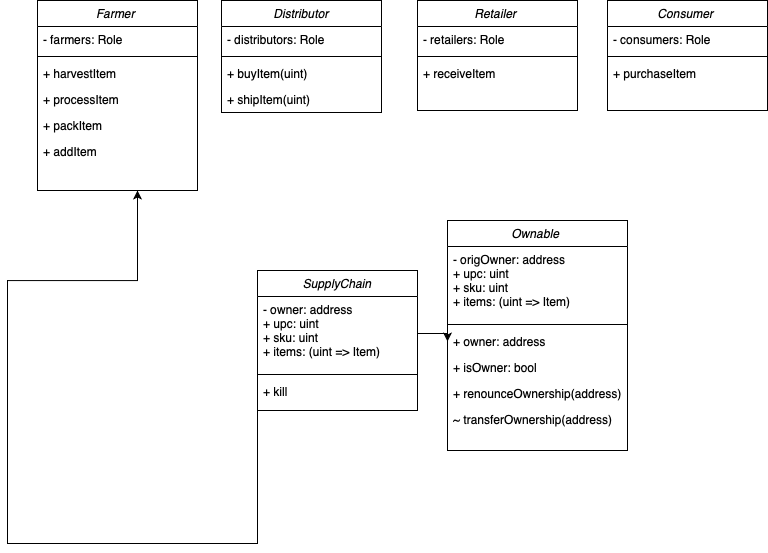

The diagram above was exported from draw.io. Its source (the exported page's mxGraphModel, read from the mxfile embedded in the PNG):
<mxGraphModel dx="1048" dy="645" grid="1" gridSize="10" guides="1" tooltips="1" connect="1" arrows="1" fold="1" page="1" pageScale="1" pageWidth="827" pageHeight="1169" math="0" shadow="0">
  <root>
    <mxCell id="0" />
    <mxCell id="1" parent="0" />
    <mxCell id="XvWM4k6eefiFSlys2Bdt-3" value="Farmer " style="swimlane;fontStyle=2;align=center;verticalAlign=top;childLayout=stackLayout;horizontal=1;startSize=26;horizontalStack=0;resizeParent=1;resizeLast=0;collapsible=1;marginBottom=0;rounded=0;shadow=0;strokeWidth=1;" vertex="1" parent="1">
      <mxGeometry x="70" y="70" width="160" height="190" as="geometry">
        <mxRectangle x="230" y="140" width="160" height="26" as="alternateBounds" />
      </mxGeometry>
    </mxCell>
    <mxCell id="XvWM4k6eefiFSlys2Bdt-4" value="- farmers: Role" style="text;align=left;verticalAlign=top;spacingLeft=4;spacingRight=4;overflow=hidden;rotatable=0;points=[[0,0.5],[1,0.5]];portConstraint=eastwest;" vertex="1" parent="XvWM4k6eefiFSlys2Bdt-3">
      <mxGeometry y="26" width="160" height="26" as="geometry" />
    </mxCell>
    <mxCell id="XvWM4k6eefiFSlys2Bdt-5" value="" style="line;html=1;strokeWidth=1;align=left;verticalAlign=middle;spacingTop=-1;spacingLeft=3;spacingRight=3;rotatable=0;labelPosition=right;points=[];portConstraint=eastwest;" vertex="1" parent="XvWM4k6eefiFSlys2Bdt-3">
      <mxGeometry y="52" width="160" height="8" as="geometry" />
    </mxCell>
    <mxCell id="XvWM4k6eefiFSlys2Bdt-6" value="+ harvestItem" style="text;align=left;verticalAlign=top;spacingLeft=4;spacingRight=4;overflow=hidden;rotatable=0;points=[[0,0.5],[1,0.5]];portConstraint=eastwest;" vertex="1" parent="XvWM4k6eefiFSlys2Bdt-3">
      <mxGeometry y="60" width="160" height="26" as="geometry" />
    </mxCell>
    <mxCell id="XvWM4k6eefiFSlys2Bdt-7" value="+ processItem" style="text;align=left;verticalAlign=top;spacingLeft=4;spacingRight=4;overflow=hidden;rotatable=0;points=[[0,0.5],[1,0.5]];portConstraint=eastwest;" vertex="1" parent="XvWM4k6eefiFSlys2Bdt-3">
      <mxGeometry y="86" width="160" height="26" as="geometry" />
    </mxCell>
    <mxCell id="XvWM4k6eefiFSlys2Bdt-8" value="+ packItem&#10;" style="text;align=left;verticalAlign=top;spacingLeft=4;spacingRight=4;overflow=hidden;rotatable=0;points=[[0,0.5],[1,0.5]];portConstraint=eastwest;" vertex="1" parent="XvWM4k6eefiFSlys2Bdt-3">
      <mxGeometry y="112" width="160" height="26" as="geometry" />
    </mxCell>
    <mxCell id="XvWM4k6eefiFSlys2Bdt-9" value="+ addItem" style="text;align=left;verticalAlign=top;spacingLeft=4;spacingRight=4;overflow=hidden;rotatable=0;points=[[0,0.5],[1,0.5]];portConstraint=eastwest;" vertex="1" parent="XvWM4k6eefiFSlys2Bdt-3">
      <mxGeometry y="138" width="160" height="26" as="geometry" />
    </mxCell>
    <mxCell id="XvWM4k6eefiFSlys2Bdt-10" value="Distributor" style="swimlane;fontStyle=2;align=center;verticalAlign=top;childLayout=stackLayout;horizontal=1;startSize=26;horizontalStack=0;resizeParent=1;resizeLast=0;collapsible=1;marginBottom=0;rounded=0;shadow=0;strokeWidth=1;" vertex="1" parent="1">
      <mxGeometry x="254" y="70" width="160" height="112" as="geometry">
        <mxRectangle x="230" y="140" width="160" height="26" as="alternateBounds" />
      </mxGeometry>
    </mxCell>
    <mxCell id="XvWM4k6eefiFSlys2Bdt-11" value="- distributors: Role" style="text;align=left;verticalAlign=top;spacingLeft=4;spacingRight=4;overflow=hidden;rotatable=0;points=[[0,0.5],[1,0.5]];portConstraint=eastwest;" vertex="1" parent="XvWM4k6eefiFSlys2Bdt-10">
      <mxGeometry y="26" width="160" height="26" as="geometry" />
    </mxCell>
    <mxCell id="XvWM4k6eefiFSlys2Bdt-12" value="" style="line;html=1;strokeWidth=1;align=left;verticalAlign=middle;spacingTop=-1;spacingLeft=3;spacingRight=3;rotatable=0;labelPosition=right;points=[];portConstraint=eastwest;" vertex="1" parent="XvWM4k6eefiFSlys2Bdt-10">
      <mxGeometry y="52" width="160" height="8" as="geometry" />
    </mxCell>
    <mxCell id="XvWM4k6eefiFSlys2Bdt-13" value="+ buyItem(uint)" style="text;align=left;verticalAlign=top;spacingLeft=4;spacingRight=4;overflow=hidden;rotatable=0;points=[[0,0.5],[1,0.5]];portConstraint=eastwest;" vertex="1" parent="XvWM4k6eefiFSlys2Bdt-10">
      <mxGeometry y="60" width="160" height="26" as="geometry" />
    </mxCell>
    <mxCell id="XvWM4k6eefiFSlys2Bdt-14" value="+ shipItem(uint)" style="text;align=left;verticalAlign=top;spacingLeft=4;spacingRight=4;overflow=hidden;rotatable=0;points=[[0,0.5],[1,0.5]];portConstraint=eastwest;" vertex="1" parent="XvWM4k6eefiFSlys2Bdt-10">
      <mxGeometry y="86" width="160" height="26" as="geometry" />
    </mxCell>
    <mxCell id="XvWM4k6eefiFSlys2Bdt-15" value="Consumer " style="swimlane;fontStyle=2;align=center;verticalAlign=top;childLayout=stackLayout;horizontal=1;startSize=26;horizontalStack=0;resizeParent=1;resizeLast=0;collapsible=1;marginBottom=0;rounded=0;shadow=0;strokeWidth=1;" vertex="1" parent="1">
      <mxGeometry x="640" y="70" width="160" height="110" as="geometry">
        <mxRectangle x="230" y="140" width="160" height="26" as="alternateBounds" />
      </mxGeometry>
    </mxCell>
    <mxCell id="XvWM4k6eefiFSlys2Bdt-16" value="- consumers: Role" style="text;align=left;verticalAlign=top;spacingLeft=4;spacingRight=4;overflow=hidden;rotatable=0;points=[[0,0.5],[1,0.5]];portConstraint=eastwest;" vertex="1" parent="XvWM4k6eefiFSlys2Bdt-15">
      <mxGeometry y="26" width="160" height="26" as="geometry" />
    </mxCell>
    <mxCell id="XvWM4k6eefiFSlys2Bdt-17" value="" style="line;html=1;strokeWidth=1;align=left;verticalAlign=middle;spacingTop=-1;spacingLeft=3;spacingRight=3;rotatable=0;labelPosition=right;points=[];portConstraint=eastwest;" vertex="1" parent="XvWM4k6eefiFSlys2Bdt-15">
      <mxGeometry y="52" width="160" height="8" as="geometry" />
    </mxCell>
    <mxCell id="XvWM4k6eefiFSlys2Bdt-18" value="+ purchaseItem" style="text;align=left;verticalAlign=top;spacingLeft=4;spacingRight=4;overflow=hidden;rotatable=0;points=[[0,0.5],[1,0.5]];portConstraint=eastwest;" vertex="1" parent="XvWM4k6eefiFSlys2Bdt-15">
      <mxGeometry y="60" width="160" height="26" as="geometry" />
    </mxCell>
    <mxCell id="XvWM4k6eefiFSlys2Bdt-19" value="Retailer &#10;" style="swimlane;fontStyle=2;align=center;verticalAlign=top;childLayout=stackLayout;horizontal=1;startSize=26;horizontalStack=0;resizeParent=1;resizeLast=0;collapsible=1;marginBottom=0;rounded=0;shadow=0;strokeWidth=1;" vertex="1" parent="1">
      <mxGeometry x="450" y="70" width="160" height="110" as="geometry">
        <mxRectangle x="230" y="140" width="160" height="26" as="alternateBounds" />
      </mxGeometry>
    </mxCell>
    <mxCell id="XvWM4k6eefiFSlys2Bdt-20" value="- retailers: Role" style="text;align=left;verticalAlign=top;spacingLeft=4;spacingRight=4;overflow=hidden;rotatable=0;points=[[0,0.5],[1,0.5]];portConstraint=eastwest;" vertex="1" parent="XvWM4k6eefiFSlys2Bdt-19">
      <mxGeometry y="26" width="160" height="26" as="geometry" />
    </mxCell>
    <mxCell id="XvWM4k6eefiFSlys2Bdt-21" value="" style="line;html=1;strokeWidth=1;align=left;verticalAlign=middle;spacingTop=-1;spacingLeft=3;spacingRight=3;rotatable=0;labelPosition=right;points=[];portConstraint=eastwest;" vertex="1" parent="XvWM4k6eefiFSlys2Bdt-19">
      <mxGeometry y="52" width="160" height="8" as="geometry" />
    </mxCell>
    <mxCell id="XvWM4k6eefiFSlys2Bdt-22" value="+ receiveItem" style="text;align=left;verticalAlign=top;spacingLeft=4;spacingRight=4;overflow=hidden;rotatable=0;points=[[0,0.5],[1,0.5]];portConstraint=eastwest;" vertex="1" parent="XvWM4k6eefiFSlys2Bdt-19">
      <mxGeometry y="60" width="160" height="26" as="geometry" />
    </mxCell>
    <mxCell id="XvWM4k6eefiFSlys2Bdt-23" style="edgeStyle=orthogonalEdgeStyle;rounded=0;orthogonalLoop=1;jettySize=auto;html=1;exitX=0;exitY=0.962;exitDx=0;exitDy=0;exitPerimeter=0;" edge="1" parent="1" source="XvWM4k6eefiFSlys2Bdt-27">
      <mxGeometry relative="1" as="geometry">
        <mxPoint x="170" y="260" as="targetPoint" />
        <mxPoint x="350" y="397" as="sourcePoint" />
        <Array as="points">
          <mxPoint x="40" y="613" />
          <mxPoint x="40" y="350" />
          <mxPoint x="170" y="350" />
        </Array>
      </mxGeometry>
    </mxCell>
    <mxCell id="XvWM4k6eefiFSlys2Bdt-24" value="SupplyChain" style="swimlane;fontStyle=2;align=center;verticalAlign=top;childLayout=stackLayout;horizontal=1;startSize=26;horizontalStack=0;resizeParent=1;resizeLast=0;collapsible=1;marginBottom=0;rounded=0;shadow=0;strokeWidth=1;" vertex="1" parent="1">
      <mxGeometry x="290" y="340" width="160" height="140" as="geometry">
        <mxRectangle x="230" y="140" width="160" height="26" as="alternateBounds" />
      </mxGeometry>
    </mxCell>
    <mxCell id="XvWM4k6eefiFSlys2Bdt-25" value="- owner: address&#10;+ upc: uint&#10;+ sku: uint&#10;+ items: (uint =&gt; Item)" style="text;align=left;verticalAlign=top;spacingLeft=4;spacingRight=4;overflow=hidden;rotatable=0;points=[[0,0.5],[1,0.5]];portConstraint=eastwest;" vertex="1" parent="XvWM4k6eefiFSlys2Bdt-24">
      <mxGeometry y="26" width="160" height="74" as="geometry" />
    </mxCell>
    <mxCell id="XvWM4k6eefiFSlys2Bdt-26" value="" style="line;html=1;strokeWidth=1;align=left;verticalAlign=middle;spacingTop=-1;spacingLeft=3;spacingRight=3;rotatable=0;labelPosition=right;points=[];portConstraint=eastwest;" vertex="1" parent="XvWM4k6eefiFSlys2Bdt-24">
      <mxGeometry y="100" width="160" height="8" as="geometry" />
    </mxCell>
    <mxCell id="XvWM4k6eefiFSlys2Bdt-27" value="+ kill" style="text;align=left;verticalAlign=top;spacingLeft=4;spacingRight=4;overflow=hidden;rotatable=0;points=[[0,0.5],[1,0.5]];portConstraint=eastwest;" vertex="1" parent="XvWM4k6eefiFSlys2Bdt-24">
      <mxGeometry y="108" width="160" height="26" as="geometry" />
    </mxCell>
    <mxCell id="XvWM4k6eefiFSlys2Bdt-28" value="Ownable &#10;" style="swimlane;fontStyle=2;align=center;verticalAlign=top;childLayout=stackLayout;horizontal=1;startSize=26;horizontalStack=0;resizeParent=1;resizeLast=0;collapsible=1;marginBottom=0;rounded=0;shadow=0;strokeWidth=1;" vertex="1" parent="1">
      <mxGeometry x="480" y="290" width="180" height="230" as="geometry">
        <mxRectangle x="230" y="140" width="160" height="26" as="alternateBounds" />
      </mxGeometry>
    </mxCell>
    <mxCell id="XvWM4k6eefiFSlys2Bdt-29" value="- origOwner: address&#10;+ upc: uint&#10;+ sku: uint&#10;+ items: (uint =&gt; Item)" style="text;align=left;verticalAlign=top;spacingLeft=4;spacingRight=4;overflow=hidden;rotatable=0;points=[[0,0.5],[1,0.5]];portConstraint=eastwest;" vertex="1" parent="XvWM4k6eefiFSlys2Bdt-28">
      <mxGeometry y="26" width="180" height="74" as="geometry" />
    </mxCell>
    <mxCell id="XvWM4k6eefiFSlys2Bdt-30" value="" style="line;html=1;strokeWidth=1;align=left;verticalAlign=middle;spacingTop=-1;spacingLeft=3;spacingRight=3;rotatable=0;labelPosition=right;points=[];portConstraint=eastwest;" vertex="1" parent="XvWM4k6eefiFSlys2Bdt-28">
      <mxGeometry y="100" width="180" height="8" as="geometry" />
    </mxCell>
    <mxCell id="XvWM4k6eefiFSlys2Bdt-31" value="+ owner: address" style="text;align=left;verticalAlign=top;spacingLeft=4;spacingRight=4;overflow=hidden;rotatable=0;points=[[0,0.5],[1,0.5]];portConstraint=eastwest;" vertex="1" parent="XvWM4k6eefiFSlys2Bdt-28">
      <mxGeometry y="108" width="180" height="26" as="geometry" />
    </mxCell>
    <mxCell id="XvWM4k6eefiFSlys2Bdt-32" value="+ isOwner: bool" style="text;align=left;verticalAlign=top;spacingLeft=4;spacingRight=4;overflow=hidden;rotatable=0;points=[[0,0.5],[1,0.5]];portConstraint=eastwest;" vertex="1" parent="XvWM4k6eefiFSlys2Bdt-28">
      <mxGeometry y="134" width="180" height="26" as="geometry" />
    </mxCell>
    <mxCell id="XvWM4k6eefiFSlys2Bdt-33" value="+ renounceOwnership(address)" style="text;align=left;verticalAlign=top;spacingLeft=4;spacingRight=4;overflow=hidden;rotatable=0;points=[[0,0.5],[1,0.5]];portConstraint=eastwest;" vertex="1" parent="XvWM4k6eefiFSlys2Bdt-28">
      <mxGeometry y="160" width="180" height="26" as="geometry" />
    </mxCell>
    <mxCell id="XvWM4k6eefiFSlys2Bdt-34" value="~ transferOwnership(address)" style="text;align=left;verticalAlign=top;spacingLeft=4;spacingRight=4;overflow=hidden;rotatable=0;points=[[0,0.5],[1,0.5]];portConstraint=eastwest;" vertex="1" parent="XvWM4k6eefiFSlys2Bdt-28">
      <mxGeometry y="186" width="180" height="26" as="geometry" />
    </mxCell>
    <mxCell id="XvWM4k6eefiFSlys2Bdt-35" style="edgeStyle=orthogonalEdgeStyle;rounded=0;orthogonalLoop=1;jettySize=auto;html=1;exitX=1;exitY=0.5;exitDx=0;exitDy=0;entryX=0;entryY=0.5;entryDx=0;entryDy=0;" edge="1" parent="1" source="XvWM4k6eefiFSlys2Bdt-25" target="XvWM4k6eefiFSlys2Bdt-31">
      <mxGeometry relative="1" as="geometry" />
    </mxCell>
  </root>
</mxGraphModel>